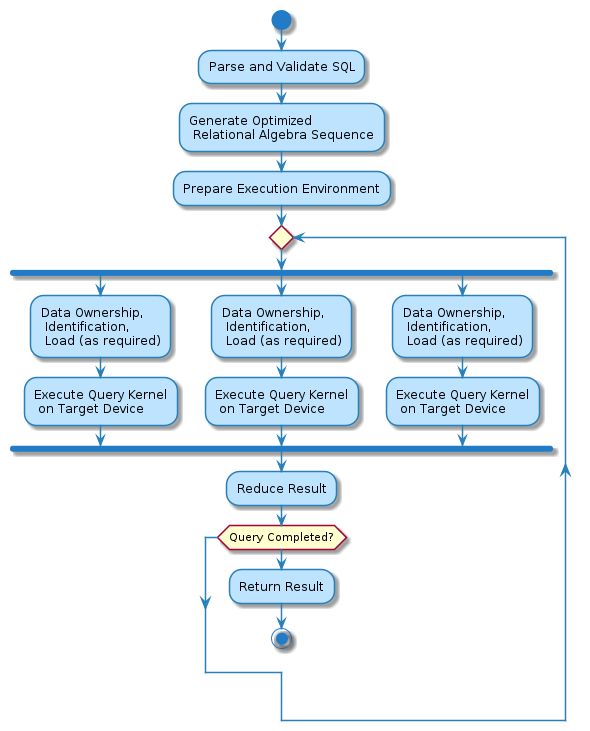

The diagram above was rendered by PlantUML. Its source (embedded in the PNG):
@startuml
skinparam backgroundColor white

skinparam note {
    BackgroundColor #F1FFFF
    BorderColor #2980B9
}

skinparam activity {
    BackgroundColor #BDE3FF
    ArrowColor #2980B9
    BorderColor #2980B9
    StartColor #227BC6
    EndColor #227BC6
    BarColor #227BC6
}

skinparam sequence {
    ArrowColor  #2980B9
    DividerBackgroundColor  #BDE3FF
    GroupBackgroundColor    #BDE3FF
    LifeLineBackgroundColor white
    LifeLineBorderColor #2980B9
    ParticipantBackgroundColor  #BDE3FF
    ParticipantBorderColor  #2980B9
    BoxLineColor    #2980B9
    BoxBackgroundColor  #DDDDDD
}

skinparam actorBackgroundColor #FEFECE
skinparam actorBorderColor    #A80036

skinparam usecaseArrowColor   #A80036
skinparam usecaseBackgroundColor  #FEFECE
skinparam usecaseBorderColor  #A80036

skinparam classArrowColor #A80036
skinparam classBackgroundColor    #FEFECE
skinparam classBorderColor    #A80036

skinparam objectArrowColor    #A80036
skinparam objectBackgroundColor   #FEFECE
skinparam objectBorderColor   #A80036

skinparam packageBackgroundColor  #FEFECE
skinparam packageBorderColor  #A80036

skinparam stereotypeCBackgroundColor  #ADD1B2
skinparam stereotypeABackgroundColor  #A9DCDF
skinparam stereotypeIBackgroundColor  #B4A7E5
skinparam stereotypeEBackgroundColor  #EB937F

skinparam componentArrowColor #A80036
skinparam componentBackgroundColor    #FEFECE
skinparam componentBorderColor    #A80036
skinparam componentInterfaceBackgroundColor   #FEFECE
skinparam componentInterfaceBorderColor   #A80036

skinparam stateBackgroundColor #BDE3FF
skinparam stateBorderColor #2980B9
skinparam stateArrowColor #2980B9
skinparam stateStartColor black
skinparam stateEndColor   black

start

:Parse and Validate SQL;

:Generate Optimized
 Relational Algebra Sequence;

:Prepare Execution Environment;

repeat
    fork
        :Data Ownership,
         Identification,
         Load (as required);
        :Execute Query Kernel
         on Target Device;
    fork again
        :Data Ownership,
         Identification,
         Load (as required);
        :Execute Query Kernel
         on Target Device;
    fork again
        :Data Ownership,
         Identification,
         Load (as required);
        :Execute Query Kernel
         on Target Device;
    end fork
    :Reduce Result;

while (Query Completed?)

:Return Result;

stop

@enduml